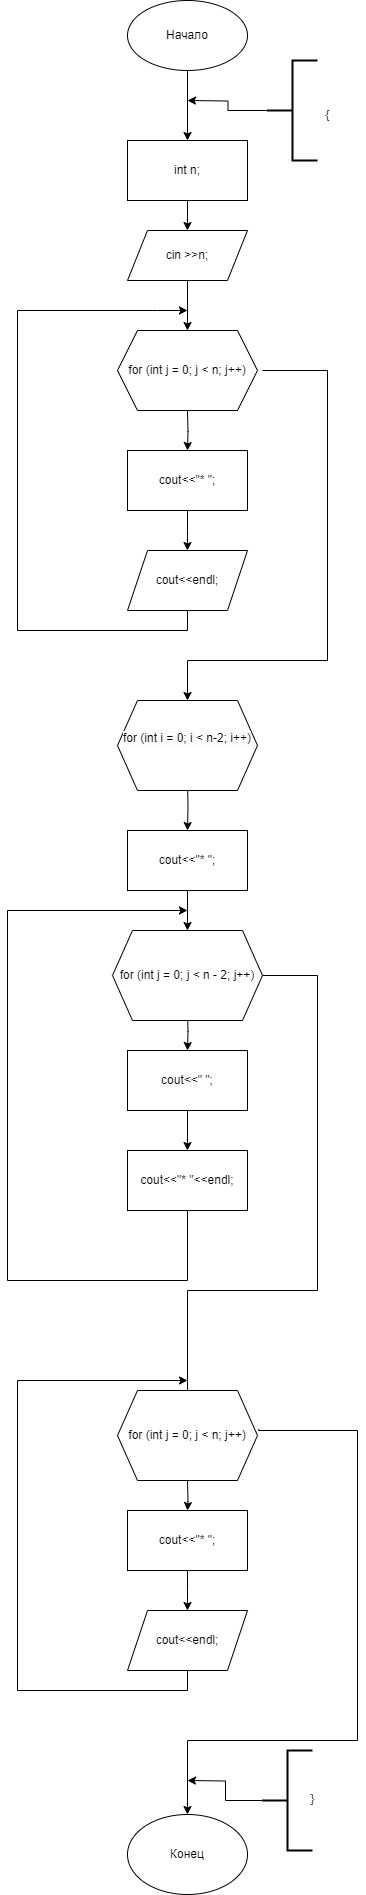

The diagram above was exported from draw.io. Its source (the exported page's mxGraphModel, read from the mxfile embedded in the PNG):
<mxGraphModel dx="1050" dy="1894" grid="1" gridSize="10" guides="1" tooltips="1" connect="1" arrows="1" fold="1" page="1" pageScale="1" pageWidth="827" pageHeight="1169" math="0" shadow="0">
  <root>
    <mxCell id="0" />
    <mxCell id="1" parent="0" />
    <mxCell id="Jt1hHIG5UQf6XJgkdiUQ-94" style="edgeStyle=orthogonalEdgeStyle;rounded=0;orthogonalLoop=1;jettySize=auto;html=1;exitX=0.5;exitY=1;exitDx=0;exitDy=0;entryX=0.5;entryY=0;entryDx=0;entryDy=0;" parent="1" source="Jt1hHIG5UQf6XJgkdiUQ-4" edge="1">
      <mxGeometry relative="1" as="geometry">
        <mxPoint x="210" y="230" as="targetPoint" />
      </mxGeometry>
    </mxCell>
    <mxCell id="Jt1hHIG5UQf6XJgkdiUQ-4" value="cin &amp;gt;&amp;gt;n;" style="shape=parallelogram;perimeter=parallelogramPerimeter;whiteSpace=wrap;html=1;fixedSize=1;" parent="1" vertex="1">
      <mxGeometry x="150" y="130" width="120" height="50" as="geometry" />
    </mxCell>
    <mxCell id="Jt1hHIG5UQf6XJgkdiUQ-30" style="edgeStyle=orthogonalEdgeStyle;rounded=0;orthogonalLoop=1;jettySize=auto;html=1;exitX=0.5;exitY=1;exitDx=0;exitDy=0;entryX=0.5;entryY=0;entryDx=0;entryDy=0;" parent="1" source="Jt1hHIG5UQf6XJgkdiUQ-6" target="Jt1hHIG5UQf6XJgkdiUQ-28" edge="1">
      <mxGeometry relative="1" as="geometry" />
    </mxCell>
    <mxCell id="Jt1hHIG5UQf6XJgkdiUQ-6" value="Начало" style="ellipse;whiteSpace=wrap;html=1;" parent="1" vertex="1">
      <mxGeometry x="150" y="-100" width="120" height="70" as="geometry" />
    </mxCell>
    <mxCell id="Jt1hHIG5UQf6XJgkdiUQ-26" value="Конец" style="ellipse;whiteSpace=wrap;html=1;" parent="1" vertex="1">
      <mxGeometry x="150" y="1714" width="120" height="80" as="geometry" />
    </mxCell>
    <mxCell id="Jt1hHIG5UQf6XJgkdiUQ-29" style="edgeStyle=orthogonalEdgeStyle;rounded=0;orthogonalLoop=1;jettySize=auto;html=1;entryX=0.5;entryY=0;entryDx=0;entryDy=0;" parent="1" source="Jt1hHIG5UQf6XJgkdiUQ-28" target="Jt1hHIG5UQf6XJgkdiUQ-4" edge="1">
      <mxGeometry relative="1" as="geometry" />
    </mxCell>
    <mxCell id="Jt1hHIG5UQf6XJgkdiUQ-28" value="&lt;div&gt;int n;&lt;/div&gt;" style="rounded=0;whiteSpace=wrap;html=1;" parent="1" vertex="1">
      <mxGeometry x="150" y="40" width="120" height="60" as="geometry" />
    </mxCell>
    <mxCell id="Jt1hHIG5UQf6XJgkdiUQ-101" style="edgeStyle=orthogonalEdgeStyle;rounded=0;orthogonalLoop=1;jettySize=auto;html=1;exitX=0.5;exitY=1;exitDx=0;exitDy=0;entryX=0.5;entryY=0;entryDx=0;entryDy=0;" parent="1" target="Jt1hHIG5UQf6XJgkdiUQ-99" edge="1">
      <mxGeometry relative="1" as="geometry">
        <mxPoint x="210" y="310" as="sourcePoint" />
      </mxGeometry>
    </mxCell>
    <mxCell id="Jt1hHIG5UQf6XJgkdiUQ-103" style="edgeStyle=orthogonalEdgeStyle;rounded=0;orthogonalLoop=1;jettySize=auto;html=1;exitX=1;exitY=0.5;exitDx=0;exitDy=0;" parent="1" edge="1">
      <mxGeometry relative="1" as="geometry">
        <mxPoint x="210" y="600" as="targetPoint" />
        <Array as="points">
          <mxPoint x="350" y="270" />
          <mxPoint x="350" y="560" />
          <mxPoint x="210" y="560" />
        </Array>
        <mxPoint x="285" y="270" as="sourcePoint" />
      </mxGeometry>
    </mxCell>
    <mxCell id="Jt1hHIG5UQf6XJgkdiUQ-102" style="edgeStyle=orthogonalEdgeStyle;rounded=0;orthogonalLoop=1;jettySize=auto;html=1;exitX=0.5;exitY=1;exitDx=0;exitDy=0;entryX=0.5;entryY=0;entryDx=0;entryDy=0;" parent="1" source="Jt1hHIG5UQf6XJgkdiUQ-99" edge="1">
      <mxGeometry relative="1" as="geometry">
        <mxPoint x="210" y="450" as="targetPoint" />
      </mxGeometry>
    </mxCell>
    <mxCell id="Jt1hHIG5UQf6XJgkdiUQ-99" value="cout&amp;lt;&amp;lt;&quot;* &quot;;" style="rounded=0;whiteSpace=wrap;html=1;" parent="1" vertex="1">
      <mxGeometry x="150" y="350" width="120" height="60" as="geometry" />
    </mxCell>
    <mxCell id="Jt1hHIG5UQf6XJgkdiUQ-105" style="edgeStyle=orthogonalEdgeStyle;rounded=0;orthogonalLoop=1;jettySize=auto;html=1;exitX=0.5;exitY=1;exitDx=0;exitDy=0;" parent="1" edge="1">
      <mxGeometry relative="1" as="geometry">
        <mxPoint x="210" y="210" as="targetPoint" />
        <mxPoint x="210" y="510" as="sourcePoint" />
        <Array as="points">
          <mxPoint x="210" y="530" />
          <mxPoint x="40" y="530" />
          <mxPoint x="40" y="210" />
          <mxPoint x="180" y="210" />
        </Array>
      </mxGeometry>
    </mxCell>
    <mxCell id="Jt1hHIG5UQf6XJgkdiUQ-107" style="edgeStyle=orthogonalEdgeStyle;rounded=0;orthogonalLoop=1;jettySize=auto;html=1;exitX=0.5;exitY=1;exitDx=0;exitDy=0;entryX=0.5;entryY=0;entryDx=0;entryDy=0;" parent="1" target="Jt1hHIG5UQf6XJgkdiUQ-106" edge="1">
      <mxGeometry relative="1" as="geometry">
        <mxPoint x="210" y="680" as="sourcePoint" />
      </mxGeometry>
    </mxCell>
    <mxCell id="Jt1hHIG5UQf6XJgkdiUQ-109" style="edgeStyle=orthogonalEdgeStyle;rounded=0;orthogonalLoop=1;jettySize=auto;html=1;exitX=0.5;exitY=1;exitDx=0;exitDy=0;entryX=0.5;entryY=0;entryDx=0;entryDy=0;" parent="1" source="Jt1hHIG5UQf6XJgkdiUQ-106" edge="1">
      <mxGeometry relative="1" as="geometry">
        <mxPoint x="210" y="830" as="targetPoint" />
      </mxGeometry>
    </mxCell>
    <mxCell id="Jt1hHIG5UQf6XJgkdiUQ-106" value="cout&amp;lt;&amp;lt;&quot;* &quot;;" style="rounded=0;whiteSpace=wrap;html=1;" parent="1" vertex="1">
      <mxGeometry x="150" y="730" width="120" height="60" as="geometry" />
    </mxCell>
    <mxCell id="Jt1hHIG5UQf6XJgkdiUQ-112" style="edgeStyle=orthogonalEdgeStyle;rounded=0;orthogonalLoop=1;jettySize=auto;html=1;exitX=0.5;exitY=1;exitDx=0;exitDy=0;entryX=0.5;entryY=0;entryDx=0;entryDy=0;" parent="1" target="Jt1hHIG5UQf6XJgkdiUQ-110" edge="1">
      <mxGeometry relative="1" as="geometry">
        <mxPoint x="210" y="910" as="sourcePoint" />
      </mxGeometry>
    </mxCell>
    <mxCell id="Jt1hHIG5UQf6XJgkdiUQ-114" style="edgeStyle=orthogonalEdgeStyle;rounded=0;orthogonalLoop=1;jettySize=auto;html=1;exitX=1;exitY=0.5;exitDx=0;exitDy=0;entryX=0.5;entryY=0;entryDx=0;entryDy=0;" parent="1" source="eXfKmQ_iH9V4RAiWpkeC-3" edge="1">
      <mxGeometry relative="1" as="geometry">
        <mxPoint x="210" y="1300" as="targetPoint" />
        <Array as="points">
          <mxPoint x="340" y="875" />
          <mxPoint x="340" y="1190" />
          <mxPoint x="210" y="1190" />
        </Array>
        <mxPoint x="285" y="870" as="sourcePoint" />
      </mxGeometry>
    </mxCell>
    <mxCell id="Jt1hHIG5UQf6XJgkdiUQ-113" style="edgeStyle=orthogonalEdgeStyle;rounded=0;orthogonalLoop=1;jettySize=auto;html=1;exitX=0.5;exitY=1;exitDx=0;exitDy=0;" parent="1" source="Jt1hHIG5UQf6XJgkdiUQ-110" target="Jt1hHIG5UQf6XJgkdiUQ-111" edge="1">
      <mxGeometry relative="1" as="geometry" />
    </mxCell>
    <mxCell id="Jt1hHIG5UQf6XJgkdiUQ-110" value="cout&amp;lt;&amp;lt;&quot; &quot;;" style="rounded=0;whiteSpace=wrap;html=1;" parent="1" vertex="1">
      <mxGeometry x="150" y="950" width="120" height="60" as="geometry" />
    </mxCell>
    <mxCell id="Jt1hHIG5UQf6XJgkdiUQ-115" style="edgeStyle=orthogonalEdgeStyle;rounded=0;orthogonalLoop=1;jettySize=auto;html=1;exitX=0.5;exitY=1;exitDx=0;exitDy=0;" parent="1" source="Jt1hHIG5UQf6XJgkdiUQ-111" edge="1">
      <mxGeometry relative="1" as="geometry">
        <mxPoint x="210" y="810" as="targetPoint" />
        <Array as="points">
          <mxPoint x="210" y="1180" />
          <mxPoint x="30" y="1180" />
          <mxPoint x="30" y="810" />
        </Array>
      </mxGeometry>
    </mxCell>
    <mxCell id="Jt1hHIG5UQf6XJgkdiUQ-111" value="cout&amp;lt;&amp;lt;&quot;* &quot;&amp;lt;&amp;lt;endl;" style="rounded=0;whiteSpace=wrap;html=1;" parent="1" vertex="1">
      <mxGeometry x="150" y="1050" width="120" height="60" as="geometry" />
    </mxCell>
    <mxCell id="Jt1hHIG5UQf6XJgkdiUQ-118" style="edgeStyle=orthogonalEdgeStyle;rounded=0;orthogonalLoop=1;jettySize=auto;html=1;exitX=0.5;exitY=1;exitDx=0;exitDy=0;" parent="1" target="Jt1hHIG5UQf6XJgkdiUQ-117" edge="1">
      <mxGeometry relative="1" as="geometry">
        <mxPoint x="210" y="1380" as="sourcePoint" />
      </mxGeometry>
    </mxCell>
    <mxCell id="Jt1hHIG5UQf6XJgkdiUQ-122" style="edgeStyle=orthogonalEdgeStyle;rounded=0;orthogonalLoop=1;jettySize=auto;html=1;exitX=1.009;exitY=0.429;exitDx=0;exitDy=0;exitPerimeter=0;entryX=0.5;entryY=0;entryDx=0;entryDy=0;" parent="1" source="eXfKmQ_iH9V4RAiWpkeC-4" edge="1" target="Jt1hHIG5UQf6XJgkdiUQ-26">
      <mxGeometry relative="1" as="geometry">
        <mxPoint x="210" y="1690" as="targetPoint" />
        <Array as="points">
          <mxPoint x="281" y="1330" />
          <mxPoint x="380" y="1330" />
          <mxPoint x="380" y="1640" />
          <mxPoint x="210" y="1640" />
        </Array>
        <mxPoint x="300" y="1340" as="sourcePoint" />
      </mxGeometry>
    </mxCell>
    <mxCell id="Jt1hHIG5UQf6XJgkdiUQ-120" style="edgeStyle=orthogonalEdgeStyle;rounded=0;orthogonalLoop=1;jettySize=auto;html=1;exitX=0.5;exitY=1;exitDx=0;exitDy=0;entryX=0.5;entryY=0;entryDx=0;entryDy=0;" parent="1" source="Jt1hHIG5UQf6XJgkdiUQ-117" edge="1">
      <mxGeometry relative="1" as="geometry">
        <mxPoint x="210" y="1509.9999999999995" as="targetPoint" />
      </mxGeometry>
    </mxCell>
    <mxCell id="Jt1hHIG5UQf6XJgkdiUQ-117" value="cout&amp;lt;&amp;lt;&quot;* &quot;;" style="rounded=0;whiteSpace=wrap;html=1;" parent="1" vertex="1">
      <mxGeometry x="150" y="1410" width="120" height="60" as="geometry" />
    </mxCell>
    <mxCell id="Jt1hHIG5UQf6XJgkdiUQ-121" style="edgeStyle=orthogonalEdgeStyle;rounded=0;orthogonalLoop=1;jettySize=auto;html=1;exitX=0.5;exitY=1;exitDx=0;exitDy=0;" parent="1" edge="1">
      <mxGeometry relative="1" as="geometry">
        <mxPoint x="210" y="1280" as="targetPoint" />
        <mxPoint x="210" y="1569.9999999999995" as="sourcePoint" />
        <Array as="points">
          <mxPoint x="210" y="1590" />
          <mxPoint x="40" y="1590" />
          <mxPoint x="40" y="1280" />
        </Array>
      </mxGeometry>
    </mxCell>
    <mxCell id="Jt1hHIG5UQf6XJgkdiUQ-128" value="cout&amp;lt;&amp;lt;endl;" style="shape=parallelogram;perimeter=parallelogramPerimeter;whiteSpace=wrap;html=1;fixedSize=1;" parent="1" vertex="1">
      <mxGeometry x="150" y="1510" width="120" height="60" as="geometry" />
    </mxCell>
    <mxCell id="Jt1hHIG5UQf6XJgkdiUQ-131" value="cout&amp;lt;&amp;lt;endl;" style="shape=parallelogram;perimeter=parallelogramPerimeter;whiteSpace=wrap;html=1;fixedSize=1;" parent="1" vertex="1">
      <mxGeometry x="150" y="450" width="120" height="60" as="geometry" />
    </mxCell>
    <mxCell id="eXfKmQ_iH9V4RAiWpkeC-1" value="for (int j = 0; j &amp;lt; n; j++)" style="shape=hexagon;perimeter=hexagonPerimeter2;whiteSpace=wrap;html=1;fixedSize=1;" vertex="1" parent="1">
      <mxGeometry x="140" y="230" width="140" height="80" as="geometry" />
    </mxCell>
    <mxCell id="eXfKmQ_iH9V4RAiWpkeC-2" value="&#10;&lt;span style=&quot;color: rgb(0, 0, 0); font-family: Helvetica; font-size: 12px; font-style: normal; font-variant-ligatures: normal; font-variant-caps: normal; font-weight: 400; letter-spacing: normal; orphans: 2; text-align: center; text-indent: 0px; text-transform: none; widows: 2; word-spacing: 0px; -webkit-text-stroke-width: 0px; white-space: normal; background-color: rgb(251, 251, 251); text-decoration-thickness: initial; text-decoration-style: initial; text-decoration-color: initial; display: inline !important; float: none;&quot;&gt;for (int i = 0; i &amp;lt; n-2; i++)&lt;/span&gt;&#10;&#10;" style="shape=hexagon;perimeter=hexagonPerimeter2;whiteSpace=wrap;html=1;fixedSize=1;" vertex="1" parent="1">
      <mxGeometry x="140" y="600" width="140" height="90" as="geometry" />
    </mxCell>
    <mxCell id="eXfKmQ_iH9V4RAiWpkeC-3" value="for (int j = 0; j &amp;lt; n - 2; j++)" style="shape=hexagon;perimeter=hexagonPerimeter2;whiteSpace=wrap;html=1;fixedSize=1;" vertex="1" parent="1">
      <mxGeometry x="135" y="830" width="150" height="90" as="geometry" />
    </mxCell>
    <mxCell id="eXfKmQ_iH9V4RAiWpkeC-4" value="for (int j = 0; j &amp;lt; n; j++)" style="shape=hexagon;perimeter=hexagonPerimeter2;whiteSpace=wrap;html=1;fixedSize=1;" vertex="1" parent="1">
      <mxGeometry x="140" y="1290" width="140" height="90" as="geometry" />
    </mxCell>
    <mxCell id="eXfKmQ_iH9V4RAiWpkeC-6" style="edgeStyle=orthogonalEdgeStyle;rounded=0;orthogonalLoop=1;jettySize=auto;html=1;exitX=0;exitY=0.5;exitDx=0;exitDy=0;exitPerimeter=0;" edge="1" parent="1" source="eXfKmQ_iH9V4RAiWpkeC-5">
      <mxGeometry relative="1" as="geometry">
        <mxPoint x="210" y="1680" as="targetPoint" />
      </mxGeometry>
    </mxCell>
    <mxCell id="eXfKmQ_iH9V4RAiWpkeC-5" value="" style="strokeWidth=2;html=1;shape=mxgraph.flowchart.annotation_2;align=left;labelPosition=right;pointerEvents=1;" vertex="1" parent="1">
      <mxGeometry x="285" y="1650" width="50" height="100" as="geometry" />
    </mxCell>
    <mxCell id="eXfKmQ_iH9V4RAiWpkeC-7" value="}" style="text;html=1;align=center;verticalAlign=middle;resizable=0;points=[];autosize=1;strokeColor=none;fillColor=none;" vertex="1" parent="1">
      <mxGeometry x="320" y="1684" width="30" height="30" as="geometry" />
    </mxCell>
    <mxCell id="eXfKmQ_iH9V4RAiWpkeC-9" style="edgeStyle=orthogonalEdgeStyle;rounded=0;orthogonalLoop=1;jettySize=auto;html=1;exitX=0;exitY=0.5;exitDx=0;exitDy=0;exitPerimeter=0;" edge="1" parent="1" source="eXfKmQ_iH9V4RAiWpkeC-8">
      <mxGeometry relative="1" as="geometry">
        <mxPoint x="210" as="targetPoint" />
      </mxGeometry>
    </mxCell>
    <mxCell id="eXfKmQ_iH9V4RAiWpkeC-8" value="" style="strokeWidth=2;html=1;shape=mxgraph.flowchart.annotation_2;align=left;labelPosition=right;pointerEvents=1;" vertex="1" parent="1">
      <mxGeometry x="290" y="-40" width="50" height="100" as="geometry" />
    </mxCell>
    <mxCell id="eXfKmQ_iH9V4RAiWpkeC-10" value="{" style="text;html=1;align=center;verticalAlign=middle;resizable=0;points=[];autosize=1;strokeColor=none;fillColor=none;" vertex="1" parent="1">
      <mxGeometry x="335" width="30" height="30" as="geometry" />
    </mxCell>
  </root>
</mxGraphModel>